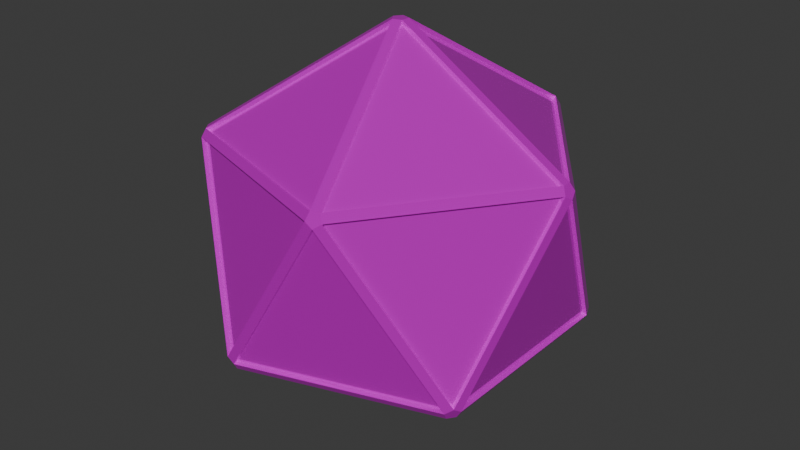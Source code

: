 # Source: dice-20sided.blend  (saved by Blender 4.3.34; exported with 4.5.12 LTS)
import bpy
from mathutils import Matrix  # noqa: F401  (used for matrix-valued properties, if any)

bpy.ops.wm.read_factory_settings(use_empty=True)
scene = bpy.context.scene
scene.name = 'Scene'

# ---- collections
col_collection = bpy.data.collections.new('Collection'); scene.collection.children.link(col_collection)

# ---- images (referenced by path relative to the original .blend; pixels are not part of the script)
import os
ASSET_DIR = os.environ.get("B2B_ASSET_DIR", "")  # directory of the original .blend (textures are referenced by path, not embedded)
HERE = os.path.dirname(os.path.abspath(__file__))  # packed textures are extracted next to this script under _unpacked/

def load_image(name, relpath, width, height, colorspace="sRGB"):
    """Load a texture the original file referenced (path relative to the .blend, or extracted next to this script)."""
    p = next((c for c in (os.path.join(HERE, relpath), os.path.join(ASSET_DIR, relpath)) if relpath and os.path.exists(c)), "")
    if p:
        img = bpy.data.images.load(p, check_existing=True)
        img.name = name
    else:  # same state as the original file: an image datablock whose file is absent (Cycles renders it pink)
        img = bpy.data.images.new(name, width, height)
        img.source = "FILE"
        img.filepath = "//" + (relpath or name)
    img.colorspace_settings.name = colorspace
    return img
img_hotpandagradientpalette_png = load_image('hotpandagradientpalette.png', 'hotpandagradientpalette.png', 1024, 1024, 'sRGB')

# ---- materials (node trees are filled in below, after node groups)
mat_goldendie = bpy.data.materials.new('GoldenDie')
mat_goldendie.alpha_threshold = 0.0
mat_goldendie.roughness = 0.5
mat_goldendie.line_color = (0.0, 0.0, 0.0, 1.0)

# ---- material node trees
mat_goldendie.use_nodes = True; mat_goldendie.node_tree.nodes.clear()
_N = mat_goldendie.node_tree.nodes; _L = mat_goldendie.node_tree.links
n0 = _N.new('ShaderNodeOutputMaterial'); n0.name = 'Material Output'; n0.location = (300, 300)
n1 = _N.new('ShaderNodeBsdfPrincipled'); n1.name = 'Principled BSDF'; n1.location = (10, 300)
n1.inputs[1].default_value = 0.5
n1.inputs[2].default_value = 0.0
n1.inputs[3].default_value = 1.45
n2 = _N.new('ShaderNodeTexImage'); n2.name = 'Image Texture'; n2.location = (-280, 280)
n2.image = img_hotpandagradientpalette_png
_L.new(n1.outputs[0], n0.inputs[0])
_L.new(n2.outputs[0], n1.inputs[0])
n0.is_active_output = True

# ---- world
world_world = bpy.data.worlds.new('World'); scene.world = world_world
world_world.use_nodes = True; world_world.node_tree.nodes.clear()
_N = world_world.node_tree.nodes; _L = world_world.node_tree.links
n0 = _N.new('ShaderNodeOutputWorld'); n0.name = 'World Output'; n0.location = (300, 300)
n1 = _N.new('ShaderNodeBackground'); n1.name = 'Background'; n1.location = (10, 300)
n1.inputs[0].default_value = (0.05088, 0.05088, 0.05088, 1.0)
_L.new(n1.outputs[0], n0.inputs[0])
n0.is_active_output = True
world_world.color = (0.05088, 0.05088, 0.05088)
world_world.sun_shadow_jitter_overblur = 0.0

# ---- meshes
me_icosphere = bpy.data.meshes.new('Icosphere')
me_icosphere.from_pydata([(0.1635, 0.1124, -0.1071), (0.1689, -0.1124, -0.09836), (0.1689, 0.1124, -0.09836), (-0.05474, -0.1954, -0.09836), (0.1591, -0.1259, -0.09836), (0.1575, -0.1208, -0.1071), (0.1635, -0.1124, -0.1071), (0.00875, 3.64e-12, -0.2253), (-0.05641, -0.1903, -0.1071), (0.002704, -0.008322, -0.2253), (-0.007079, -0.005143, -0.2253), (-0.0662, -0.1871, -0.1071), (-0.007233, -0.005255, -0.2303), (-0.007233, 0.005255, -0.2303), (0.002763, 0.008503, -0.2303), (0.008941, 0.0, -0.2303), (0.002763, -0.008503, -0.2303), (0.1671, -0.1149, -0.1094), (0.1726, -0.1149, -0.1005), (0.1698, -0.1234, -0.09498), (0.1626, -0.1287, -0.1005), (0.1609, -0.1234, -0.1094), (-0.06764, -0.1912, -0.1094), (-0.05764, -0.1944, -0.1094), (-0.05593, -0.1997, -0.1005), (-0.06487, -0.1997, -0.09498), (-0.07211, -0.1944, -0.1005), (-0.2027, 0.005255, -0.1094), (-0.2027, -0.005255, -0.1094), (-0.2072, -0.008503, -0.1005), (-0.2099, -4.657e-10, -0.09498), (-0.2072, 0.008503, -0.1005), (-0.05764, 0.1944, -0.1094), (-0.06764, 0.1912, -0.1094), (-0.07211, 0.1944, -0.1005), (-0.06487, 0.1997, -0.09498), (-0.05593, 0.1997, -0.1005), (0.1726, 0.1149, -0.1005), (0.1671, 0.1149, -0.1094), (0.1609, 0.1234, -0.1094), (0.1626, 0.1287, -0.1005), (0.1698, 0.1234, -0.09498), (0.05593, -0.1997, 0.1005), (0.06487, -0.1997, 0.09498), (0.07211, -0.1944, 0.1005), (0.06764, -0.1912, 0.1094), (0.05764, -0.1944, 0.1094), (-0.1726, -0.1149, 0.1005), (-0.1698, -0.1234, 0.09498), (-0.1626, -0.1287, 0.1005), (-0.1609, -0.1234, 0.1094), (-0.1671, -0.1149, 0.1094), (-0.1626, 0.1287, 0.1005), (-0.1698, 0.1234, 0.09498), (-0.1726, 0.1149, 0.1005), (-0.1671, 0.1149, 0.1094), (-0.1609, 0.1234, 0.1094), (0.07211, 0.1944, 0.1005), (0.06487, 0.1997, 0.09498), (0.05593, 0.1997, 0.1005), (0.05764, 0.1944, 0.1094), (0.06764, 0.1912, 0.1094), (0.2072, -0.008503, 0.1005), (0.2099, -4.657e-10, 0.09498), (0.2072, 0.008503, 0.1005), (0.2027, 0.005255, 0.1094), (0.2027, -0.005255, 0.1094), (-0.002763, -0.008503, 0.2303), (0.007233, -0.005255, 0.2303), (0.007233, 0.005255, 0.2303), (-0.002763, 0.008503, 0.2303), (-0.008941, 0.0, 0.2303), (0.002704, 0.008322, -0.2253), (0.1575, 0.1208, -0.1071), (-0.1984, 0.005143, -0.1071), (-0.007079, 0.005143, -0.2253), (-0.1984, -0.005143, -0.1071), (-0.07057, -0.1903, -0.09836), (-0.2028, -0.008322, -0.09836), (-0.05641, 0.1903, -0.1071), (-0.0662, 0.1871, -0.1071), (-0.2028, 0.008322, -0.09836), (-0.07057, 0.1903, -0.09836), (-0.05474, 0.1954, -0.09836), (0.1591, 0.1259, -0.09836), (0.2028, -0.008322, 0.09836), (0.1662, -0.1208, -0.09295), (0.2055, -4.521e-10, 0.09295), (0.1662, 0.1208, -0.09295), (0.2028, 0.008322, 0.09836), (0.05474, -0.1954, 0.09836), (-0.06349, -0.1954, -0.09295), (0.06349, -0.1954, 0.09295), (0.07057, -0.1903, 0.09836), (-0.1689, -0.1124, 0.09836), (-0.2055, -4.521e-10, -0.09295), (-0.1662, -0.1208, 0.09295), (-0.1591, -0.1259, 0.09836), (-0.1591, 0.1259, 0.09836), (-0.06349, 0.1954, -0.09295), (-0.1662, 0.1208, 0.09295), (-0.1689, 0.1124, 0.09836), (0.07057, 0.1903, 0.09836), (0.06349, 0.1954, 0.09295), (0.05474, 0.1954, 0.09836), (0.1984, -0.005143, 0.1071), (0.0662, -0.1871, 0.1071), (0.05641, -0.1903, 0.1071), (-0.1575, -0.1208, 0.1071), (-0.1635, -0.1124, 0.1071), (-0.1635, 0.1124, 0.1071), (-0.1575, 0.1208, 0.1071), (0.05641, 0.1903, 0.1071), (0.0662, 0.1871, 0.1071), (0.1984, 0.005143, 0.1071), (-0.002704, -0.008322, 0.2253), (0.007079, -0.005143, 0.2253), (0.007079, 0.005143, 0.2253), (-0.00875, 3.64e-12, 0.2253), (-0.002704, 0.008322, 0.2253)], [], [(20, 43, 92, 4), (66, 68, 116, 105), (12, 22, 11, 10), (44, 19, 86, 93), (69, 65, 114, 117), (43, 24, 3, 92), (68, 45, 106, 116), (25, 42, 90, 91), (46, 67, 115, 107), (37, 63, 87, 2), (57, 64, 89, 102), (64, 41, 88, 89), (65, 61, 113, 114), (63, 18, 1, 87), (52, 59, 104, 98), (19, 62, 85, 86), (60, 56, 111, 112), (32, 39, 73, 79), (47, 54, 101, 94), (6, 7, 0), (12, 13, 14, 15, 16), (17, 18, 19, 20, 21), (22, 23, 24, 25, 26), (27, 28, 29, 30, 31), (32, 33, 34, 35, 36), (37, 38, 39, 40, 41), (42, 43, 44, 45, 46), (47, 48, 49, 50, 51), (52, 53, 54, 55, 56), (57, 58, 59, 60, 61), (62, 63, 64, 65, 66), (67, 68, 69, 70, 71), (22, 12, 16, 23), (15, 17, 21, 16), (20, 24, 23, 21), (37, 18, 17, 38), (14, 39, 38, 15), (27, 13, 12, 28), (26, 29, 28, 22), (32, 14, 13, 33), (31, 34, 33, 27), (36, 40, 39, 32), (62, 19, 18, 63), (41, 64, 63, 37), (42, 25, 24, 43), (19, 44, 43, 20), (47, 30, 29, 48), (25, 49, 48, 26), (52, 35, 34, 53), (30, 54, 53, 31), (57, 41, 40, 58), (35, 59, 58, 36), (66, 45, 44, 62), (46, 50, 49, 42), (51, 55, 54, 47), (56, 60, 59, 52), (61, 65, 64, 57), (67, 46, 45, 68), (65, 69, 68, 66), (71, 51, 50, 67), (70, 56, 55, 71), (69, 61, 60, 70), (40, 36, 83, 84), (75, 74, 80), (9, 5, 8), (72, 79, 73), (3, 4, 92), (86, 85, 93), (1, 2, 87), (91, 90, 97), (95, 94, 101), (99, 98, 104), (78, 77, 96), (82, 81, 100), (84, 83, 103), (88, 102, 89), (106, 105, 116), (108, 107, 115), (110, 109, 118), (112, 111, 119), (114, 113, 117), (10, 11, 76), (23, 16, 9, 8), (51, 71, 118, 109), (30, 47, 94, 95), (17, 15, 7, 6), (67, 50, 108, 115), (48, 29, 78, 96), (16, 21, 5, 9), (56, 70, 119, 111), (49, 25, 91, 97), (24, 20, 4, 3), (71, 55, 110, 118), (26, 48, 96, 77), (21, 23, 8, 5), (61, 69, 117, 113), (35, 52, 98, 99), (18, 37, 2, 1), (70, 60, 112, 119), (53, 34, 82, 100), (38, 17, 6, 0), (54, 30, 95, 101), (39, 14, 72, 73), (31, 53, 100, 81), (15, 38, 0, 7), (41, 57, 102, 88), (13, 27, 74, 75), (58, 40, 84, 103), (28, 12, 10, 76), (59, 35, 99, 104), (29, 26, 77, 78), (36, 58, 103, 83), (22, 28, 76, 11), (45, 66, 105, 106), (14, 32, 79, 72), (62, 44, 93, 85), (33, 13, 75, 80), (50, 46, 107, 108), (34, 31, 81, 82), (42, 49, 97, 90), (27, 33, 80, 74), (55, 51, 109, 110)])
_uv = me_icosphere.uv_layers.new(name='UVMap')
_uv.uv.foreach_set('vector', [0.9549, 0.1895, 0.9513, 0.1959, 0.9513, 0.1959, 0.9549, 0.1895, 0.9589, 0.1964, 0.9552, 0.2027, 0.9552, 0.2027, 0.9589, 0.1964, 0.9829, 0.1829, 0.9866, 0.1892, 0.9866, 0.1892, 0.9829, 0.1829, 0.9516, 0.196, 0.9552, 0.1897, 0.9552, 0.1897, 0.9516, 0.196, 0.9554, 0.2028, 0.9591, 0.1965, 0.9591, 0.1965, 0.9554, 0.2028, 0.9513, 0.1959, 0.9476, 0.1895, 0.9476, 0.1895, 0.9513, 0.1959, 0.9475, 0.2028, 0.9511, 0.1965, 0.9511, 0.1965, 0.9475, 0.2028, 0.9473, 0.1897, 0.951, 0.196, 0.951, 0.196, 0.9473, 0.1897, 0.951, 0.1964, 0.9473, 0.2027, 0.9473, 0.2027, 0.951, 0.1964, 0.9629, 0.1895, 0.9592, 0.1959, 0.9592, 0.1959, 0.9629, 0.1895, 0.9668, 0.196, 0.9595, 0.196, 0.9595, 0.196, 0.9668, 0.196, 0.9595, 0.196, 0.9632, 0.1897, 0.9632, 0.1897, 0.9595, 0.196, 0.9595, 0.1964, 0.9668, 0.1964, 0.9668, 0.1964, 0.9595, 0.1964, 0.9592, 0.1959, 0.9556, 0.1895, 0.9556, 0.1895, 0.9592, 0.1959, 0.9747, 0.196, 0.9674, 0.196, 0.9674, 0.196, 0.9747, 0.196, 0.9552, 0.1897, 0.9589, 0.196, 0.9589, 0.196, 0.9552, 0.1897, 0.9674, 0.1964, 0.9747, 0.1964, 0.9747, 0.1964, 0.9674, 0.1964, 0.9708, 0.1892, 0.9635, 0.1892, 0.9635, 0.1892, 0.9708, 0.1892, 0.9826, 0.196, 0.9753, 0.196, 0.9753, 0.196, 0.9826, 0.196, 0.9556, 0.1892, 0.9592, 0.1829, 0.9629, 0.1892, 0.9829, 0.1829, 0.9828, 0.1828, 0.9829, 0.1825, 0.983, 0.1825, 0.9831, 0.1828, 0.9556, 0.1892, 0.9556, 0.1894, 0.9553, 0.1894, 0.9553, 0.1893, 0.9554, 0.1891, 0.9866, 0.1892, 0.9868, 0.1891, 0.9869, 0.1893, 0.9869, 0.1894, 0.9866, 0.1894, 0.9791, 0.1891, 0.9793, 0.1892, 0.9793, 0.1894, 0.979, 0.1894, 0.979, 0.1893, 0.9712, 0.1891, 0.9714, 0.1892, 0.9714, 0.1894, 0.9711, 0.1894, 0.9711, 0.1893, 0.9629, 0.1894, 0.9629, 0.1892, 0.963, 0.1891, 0.9631, 0.1893, 0.9631, 0.1894, 0.951, 0.196, 0.9511, 0.1959, 0.9513, 0.1962, 0.9513, 0.1962, 0.951, 0.1962, 0.9826, 0.196, 0.9828, 0.1959, 0.9829, 0.1962, 0.9829, 0.1962, 0.9826, 0.1962, 0.9749, 0.1959, 0.975, 0.1959, 0.9752, 0.1959, 0.9751, 0.1962, 0.975, 0.1962, 0.967, 0.1959, 0.9671, 0.1959, 0.9673, 0.1959, 0.9671, 0.1962, 0.9671, 0.1962, 0.9589, 0.196, 0.9591, 0.1959, 0.9592, 0.1962, 0.9592, 0.1962, 0.9589, 0.1962, 0.9473, 0.2027, 0.9475, 0.2028, 0.9474, 0.203, 0.9473, 0.203, 0.9472, 0.2028, 0.9866, 0.1892, 0.9829, 0.1829, 0.9831, 0.1828, 0.9868, 0.1891, 0.9514, 0.1828, 0.9551, 0.1891, 0.9549, 0.1892, 0.9513, 0.1829, 0.9549, 0.1895, 0.9476, 0.1895, 0.9476, 0.1892, 0.9549, 0.1892, 0.9629, 0.1895, 0.9556, 0.1895, 0.9556, 0.1892, 0.9629, 0.1892, 0.9671, 0.1829, 0.9635, 0.1892, 0.9633, 0.1891, 0.967, 0.1828, 0.9791, 0.1891, 0.9828, 0.1828, 0.9829, 0.1829, 0.9793, 0.1892, 0.9866, 0.1895, 0.9793, 0.1895, 0.9793, 0.1892, 0.9866, 0.1892, 0.9712, 0.1891, 0.9749, 0.1828, 0.975, 0.1829, 0.9714, 0.1892, 0.9787, 0.1895, 0.9714, 0.1895, 0.9714, 0.1892, 0.9787, 0.1892, 0.9708, 0.1895, 0.9635, 0.1895, 0.9635, 0.1892, 0.9708, 0.1892, 0.9589, 0.196, 0.9552, 0.1897, 0.9556, 0.1895, 0.9592, 0.1959, 0.9632, 0.1897, 0.9595, 0.196, 0.9592, 0.1959, 0.9629, 0.1895, 0.951, 0.196, 0.9473, 0.1897, 0.9476, 0.1895, 0.9513, 0.1959, 0.9552, 0.1897, 0.9516, 0.196, 0.9513, 0.1959, 0.9549, 0.1895, 0.9826, 0.196, 0.979, 0.1897, 0.9793, 0.1895, 0.9829, 0.1959, 0.9868, 0.1896, 0.9831, 0.1959, 0.9829, 0.1959, 0.9866, 0.1895, 0.9747, 0.196, 0.9711, 0.1897, 0.9714, 0.1895, 0.975, 0.1959, 0.979, 0.1897, 0.9753, 0.196, 0.975, 0.1959, 0.9787, 0.1895, 0.9668, 0.196, 0.9632, 0.1897, 0.9635, 0.1895, 0.9671, 0.1959, 0.9711, 0.1897, 0.9674, 0.196, 0.9671, 0.1959, 0.9708, 0.1895, 0.9589, 0.1964, 0.9516, 0.1964, 0.9516, 0.196, 0.9589, 0.196, 0.951, 0.1964, 0.9437, 0.1964, 0.9437, 0.196, 0.951, 0.196, 0.9826, 0.1964, 0.9753, 0.1964, 0.9753, 0.196, 0.9826, 0.196, 0.9747, 0.1964, 0.9674, 0.1964, 0.9674, 0.196, 0.9747, 0.196, 0.9668, 0.1964, 0.9595, 0.1964, 0.9595, 0.196, 0.9668, 0.196, 0.9473, 0.2027, 0.951, 0.1964, 0.9511, 0.1965, 0.9475, 0.2028, 0.9591, 0.1965, 0.9554, 0.2028, 0.9552, 0.2027, 0.9589, 0.1964, 0.979, 0.2027, 0.9826, 0.1964, 0.9828, 0.1965, 0.9791, 0.2028, 0.9788, 0.2028, 0.9752, 0.1965, 0.9753, 0.1964, 0.979, 0.2027, 0.9709, 0.2028, 0.9673, 0.1965, 0.9674, 0.1964, 0.9711, 0.2027, 0.9635, 0.1895, 0.9708, 0.1895, 0.9708, 0.1895, 0.9635, 0.1895, 0.975, 0.1829, 0.9787, 0.1892, 0.9714, 0.1892, 0.9513, 0.1829, 0.9549, 0.1892, 0.9476, 0.1892, 0.9671, 0.1829, 0.9708, 0.1892, 0.9635, 0.1892, 0.9476, 0.1895, 0.9549, 0.1895, 0.9513, 0.1959, 0.9552, 0.1897, 0.9589, 0.196, 0.9516, 0.196, 0.9556, 0.1895, 0.9629, 0.1895, 0.9592, 0.1959, 0.9473, 0.1897, 0.951, 0.196, 0.9437, 0.196, 0.979, 0.1897, 0.9826, 0.196, 0.9753, 0.196, 0.9711, 0.1897, 0.9747, 0.196, 0.9674, 0.196, 0.9793, 0.1895, 0.9866, 0.1895, 0.9829, 0.1959, 0.9714, 0.1895, 0.9787, 0.1895, 0.975, 0.1959, 0.9635, 0.1895, 0.9708, 0.1895, 0.9671, 0.1959, 0.9632, 0.1897, 0.9668, 0.196, 0.9595, 0.196, 0.9516, 0.1964, 0.9589, 0.1964, 0.9552, 0.2027, 0.9437, 0.1964, 0.951, 0.1964, 0.9473, 0.2027, 0.9753, 0.1964, 0.9826, 0.1964, 0.979, 0.2027, 0.9674, 0.1964, 0.9747, 0.1964, 0.9711, 0.2027, 0.9595, 0.1964, 0.9668, 0.1964, 0.9632, 0.2027, 0.9829, 0.1829, 0.9866, 0.1892, 0.9793, 0.1892, 0.9868, 0.1891, 0.9831, 0.1828, 0.9831, 0.1828, 0.9868, 0.1891, 0.9826, 0.1964, 0.979, 0.2027, 0.979, 0.2027, 0.9826, 0.1964, 0.979, 0.1897, 0.9826, 0.196, 0.9826, 0.196, 0.979, 0.1897, 0.9551, 0.1891, 0.9514, 0.1828, 0.9514, 0.1828, 0.9551, 0.1891, 0.9791, 0.2028, 0.9828, 0.1965, 0.9828, 0.1965, 0.9791, 0.2028, 0.9829, 0.1959, 0.9793, 0.1895, 0.9793, 0.1895, 0.9829, 0.1959, 0.9513, 0.1829, 0.9549, 0.1892, 0.9549, 0.1892, 0.9513, 0.1829, 0.9752, 0.1965, 0.9788, 0.2028, 0.9788, 0.2028, 0.9752, 0.1965, 0.9831, 0.1959, 0.9868, 0.1896, 0.9868, 0.1896, 0.9831, 0.1959, 0.9476, 0.1895, 0.9549, 0.1895, 0.9549, 0.1895, 0.9476, 0.1895, 0.979, 0.2027, 0.9753, 0.1964, 0.9753, 0.1964, 0.979, 0.2027, 0.9866, 0.1895, 0.9829, 0.1959, 0.9829, 0.1959, 0.9866, 0.1895, 0.9549, 0.1892, 0.9476, 0.1892, 0.9476, 0.1892, 0.9549, 0.1892, 0.9673, 0.1965, 0.9709, 0.2028, 0.9709, 0.2028, 0.9673, 0.1965, 0.9711, 0.1897, 0.9747, 0.196, 0.9747, 0.196, 0.9711, 0.1897, 0.9556, 0.1895, 0.9629, 0.1895, 0.9629, 0.1895, 0.9556, 0.1895, 0.9711, 0.2027, 0.9674, 0.1964, 0.9674, 0.1964, 0.9711, 0.2027, 0.975, 0.1959, 0.9714, 0.1895, 0.9714, 0.1895, 0.975, 0.1959, 0.9629, 0.1892, 0.9556, 0.1892, 0.9556, 0.1892, 0.9629, 0.1892, 0.9753, 0.196, 0.979, 0.1897, 0.979, 0.1897, 0.9753, 0.196, 0.9635, 0.1892, 0.9671, 0.1829, 0.9671, 0.1829, 0.9635, 0.1892, 0.9787, 0.1895, 0.975, 0.1959, 0.975, 0.1959, 0.9787, 0.1895, 0.967, 0.1828, 0.9633, 0.1891, 0.9633, 0.1891, 0.967, 0.1828, 0.9632, 0.1897, 0.9668, 0.196, 0.9668, 0.196, 0.9632, 0.1897, 0.9828, 0.1828, 0.9791, 0.1891, 0.9791, 0.1891, 0.9828, 0.1828, 0.9671, 0.1959, 0.9635, 0.1895, 0.9635, 0.1895, 0.9671, 0.1959, 0.9793, 0.1892, 0.9829, 0.1829, 0.9829, 0.1829, 0.9793, 0.1892, 0.9674, 0.196, 0.9711, 0.1897, 0.9711, 0.1897, 0.9674, 0.196, 0.9793, 0.1895, 0.9866, 0.1895, 0.9866, 0.1895, 0.9793, 0.1895, 0.9708, 0.1895, 0.9671, 0.1959, 0.9671, 0.1959, 0.9708, 0.1895, 0.9866, 0.1892, 0.9793, 0.1892, 0.9793, 0.1892, 0.9866, 0.1892, 0.9516, 0.1964, 0.9589, 0.1964, 0.9589, 0.1964, 0.9516, 0.1964, 0.9749, 0.1828, 0.9712, 0.1891, 0.9712, 0.1891, 0.9749, 0.1828, 0.9589, 0.196, 0.9516, 0.196, 0.9516, 0.196, 0.9589, 0.196, 0.9714, 0.1892, 0.975, 0.1829, 0.975, 0.1829, 0.9714, 0.1892, 0.9437, 0.1964, 0.951, 0.1964, 0.951, 0.1964, 0.9437, 0.1964, 0.9714, 0.1895, 0.9787, 0.1895, 0.9787, 0.1895, 0.9714, 0.1895, 0.951, 0.196, 0.9437, 0.196, 0.9437, 0.196, 0.951, 0.196, 0.9787, 0.1892, 0.9714, 0.1892, 0.9714, 0.1892, 0.9787, 0.1892, 0.9753, 0.1964, 0.9826, 0.1964, 0.9826, 0.1964, 0.9753, 0.1964])
me_icosphere.materials.append(mat_goldendie)
me_icosphere.update()

# ---- objects
ob_icosphere = bpy.data.objects.new('Icosphere', me_icosphere)

# ---- transforms, parenting, visibility, modifiers, constraints
ob_icosphere.location = (0.0, 0.0, 0.0)

# ---- collection membership
col_collection.objects.link(ob_icosphere)

# ---- scene / render settings (as saved in the file)
scene.frame_start = 1; scene.frame_end = 250; scene.frame_set(1)
scene.render.engine = 'BLENDER_EEVEE_NEXT'
bpy.context.view_layer.update()

# ---- added for rendering (the .blend has no active camera and no usable light): camera, sun
cam_auto = bpy.data.cameras.new('AutoCamera')
cam_auto.lens = 50.0
cam_auto.sensor_width = 36.0
cam_auto.clip_end = 1000.0
ob_auto_camera = bpy.data.objects.new('AutoCamera', cam_auto)
scene.collection.objects.link(ob_auto_camera)
ob_auto_camera.location = (0.684812, -0.821775, 0.54785)
ob_auto_camera.rotation_euler = (1.09748, -7.21219e-08, 0.694738)
scene.camera = ob_auto_camera
light_auto_sun = bpy.data.lights.new('AutoSun', 'SUN')
light_auto_sun.energy = 3.0
light_auto_sun.angle = 0.0523599
ob_auto_sun = bpy.data.objects.new('AutoSun', light_auto_sun)
scene.collection.objects.link(ob_auto_sun)
ob_auto_sun.rotation_euler = (0.872665, 0.174533, 0.523599)
bpy.context.view_layer.update()
